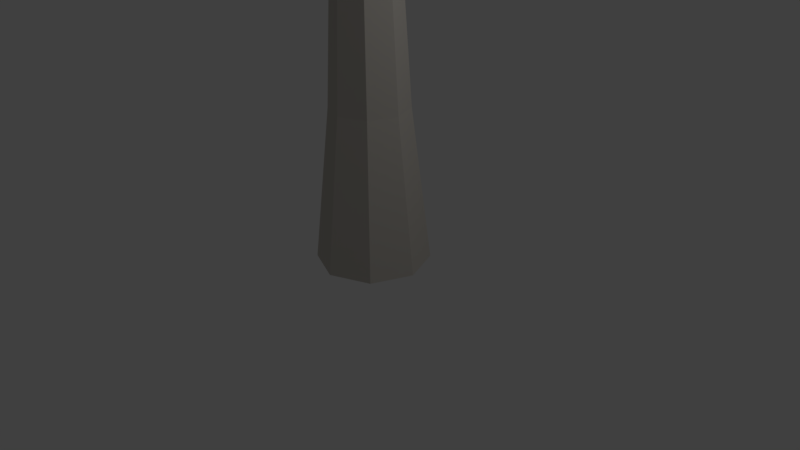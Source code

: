 # Source: Tree.blend  (saved by Blender 2.77.0; exported with 4.5.12 LTS)
import bpy
from mathutils import Matrix  # noqa: F401  (used for matrix-valued properties, if any)

bpy.ops.wm.read_factory_settings(use_empty=True)
scene = bpy.context.scene
scene.name = 'Scene'

# ---- collections
col_collection_1 = bpy.data.collections.new('Collection 1'); scene.collection.children.link(col_collection_1)

# ---- materials (node trees are filled in below, after node groups)
mat_bark = bpy.data.materials.new('Bark')
mat_bark.alpha_threshold = 0.0
mat_bark.use_transparent_shadow = False
mat_bark.diffuse_color = (0.5926, 0.559, 0.5077, 1.0)
mat_bark.roughness = 0.5
mat_plantleaves = bpy.data.materials.new('PlantLeaves')
mat_plantleaves.alpha_threshold = 0.0
mat_plantleaves.use_transparent_shadow = False
mat_plantleaves.diffuse_color = (0.04212, 0.8, 0.001157, 1.0)
mat_plantleaves.roughness = 0.5

# ---- material node trees

# ---- world
world_world = bpy.data.worlds.new('World'); scene.world = world_world
world_world.color = (0.05088, 0.05088, 0.05088)
world_world.use_sun_shadow = False
world_world.sun_shadow_jitter_overblur = 0.0
world_world.cycles.sampling_method = 'MANUAL'

# ---- cameras
cam_camera = bpy.data.cameras.new('Camera')
cam_camera.clip_end = 100.0
cam_camera.lens = 35.0
cam_camera.sensor_width = 32.0
cam_camera.sensor_height = 18.0
cam_camera.ortho_scale = 7.314
cam_camera.dof.focus_distance = 0.0
cam_camera.dof.aperture_fstop = 128.0

# ---- lights
light_lamp = bpy.data.lights.new('Lamp', 'POINT')
light_lamp.transmission_factor = 0.0
light_lamp.cutoff_distance = 30.0
light_lamp.energy = 100.0
light_lamp.shadow_buffer_clip_start = 1.001
light_lamp.shadow_soft_size = 0.1
light_lamp.shadow_maximum_resolution = 0.006
light_lamp.use_absolute_resolution = True

# ---- meshes
me_cylinder = bpy.data.meshes.new('Cylinder')
me_cylinder.from_pydata([(-2.041e-09, 0.726, -1.0), (-3.726e-09, 0.4999, 1.0), (0.5134, 0.5134, -1.0), (0.3535, 0.3535, 1.0), (0.726, -2.969e-08, -1.0), (0.4999, -1.813e-08, 1.0), (0.5134, -0.5134, -1.0), (0.3535, -0.3535, 1.0), (-6.551e-08, -0.726, -1.0), (-4.743e-08, -0.4999, 1.0), (-0.5134, -0.5134, -1.0), (-0.3535, -0.3535, 1.0), (-0.726, 1.07e-08, -1.0), (-0.4999, 9.687e-09, 1.0), (-0.5134, 0.5134, -1.0), (-0.3535, 0.3535, 1.0), (0.2751, 0.2751, 3.009), (-8.682e-09, 0.3891, 3.009), (0.3891, -1.411e-08, 3.009), (0.2751, -0.2751, 3.009), (-4.269e-08, -0.3891, 3.009), (-0.2751, -0.2751, 3.009), (-0.3891, 7.539e-09, 3.009), (-0.2751, 0.2751, 3.009), (0.2466, 0.2466, 4.953), (3.204e-07, 0.3487, 4.953), (0.3487, -1.227e-08, 4.823), (0.2466, -0.2466, 4.947), (2.906e-07, -0.3487, 4.947), (-0.2466, -0.2466, 4.823), (-0.3487, 7.126e-09, 4.823), (-0.2466, 0.2466, 4.823), (0.2465, 0.2465, 6.287), (3.189e-07, 0.3486, 6.287), (0.3486, -1.227e-08, 6.287), (0.2465, -0.2465, 6.287), (2.884e-07, -0.3486, 6.287), (-0.2465, -0.2465, 6.287), (-0.3486, 7.126e-09, 6.287), (-0.2465, 0.2465, 6.287), (-0.2526, 0.2526, 4.441), (2.533e-07, 0.3572, 4.311), (-0.2526, -0.2526, 4.441), (-0.3572, 7.213e-09, 4.441), (0.2526, -0.2526, 4.317), (2.235e-07, -0.3572, 4.317), (0.2526, 0.2526, 4.311), (0.3572, -1.266e-08, 4.441), (0.2363, 2.132, 6.101), (-0.01185, 2.218, 6.148), (0.3255, 2.467, 5.941), (0.07133, 2.555, 5.989), (0.929, -1.829, 6.499), (0.701, -1.952, 6.511), (1.017, -2.021, 6.271), (0.7863, -2.145, 6.282), (0.2465, 0.2465, 6.736), (3.189e-07, 0.3486, 6.736), (0.3486, -1.227e-08, 6.736), (0.2465, -0.2465, 6.736), (2.884e-07, -0.3486, 6.736), (-0.2465, -0.2465, 6.736), (-0.3486, 7.126e-09, 6.736), (-0.2465, 0.2465, 6.736), (0.2465, 0.2465, 7.632), (3.189e-07, 0.3486, 7.632), (0.3486, -1.227e-08, 7.632), (0.2465, -0.2465, 7.632), (2.884e-07, -0.3486, 7.632), (-0.2465, -0.2465, 7.632), (-0.3486, 7.126e-09, 7.632), (-0.2465, 0.2465, 7.632), (-1.227, -0.8899, 7.579), (-1.385, -0.6777, 7.611), (-1.162, -0.8872, 7.879), (-1.321, -0.6749, 7.911), (0.1017, 0.1017, 8.717), (3.099e-07, 0.1439, 8.717), (0.1439, -6.866e-10, 8.717), (0.1017, -0.1017, 8.717), (2.973e-07, -0.1439, 8.717), (-0.1017, -0.1017, 8.717), (-0.1439, 7.317e-09, 8.717), (-0.1017, 0.1017, 8.717), (-0.3116, 7.161e-09, 7.828), (-0.2204, 0.2204, 7.828), (2.9e-07, -0.3116, 7.828), (-0.2204, -0.2204, 7.828), (0.3116, -1.018e-08, 7.828), (0.2204, -0.2204, 7.828), (3.172e-07, 0.3116, 7.828), (0.2204, 0.2204, 7.828), (-0.2188, 1.759, 8.808), (-0.4659, 1.66, 8.828), (-0.3898, 1.536, 8.964), (-0.169, 1.624, 8.946), (1.064, -0.8082, 8.944), (1.166, -0.5621, 8.962), (1.005, -0.7823, 9.133), (1.096, -0.5623, 9.149), (-1.016, 0.9863, 5.071), (-0.1343, 0.8694, 6.862), (0.03663, 2.636, 4.66), (0.9188, 2.519, 6.451), (0.2368, 1.249, 4.471), (1.119, 1.132, 6.262), (-1.217, 2.373, 5.26), (-0.3346, 2.257, 7.051), (1.248, -2.489, 4.866), (-0.0374, -2.501, 6.399), (1.81, -0.6324, 5.352), (0.5247, -0.6445, 6.885), (2.242, -1.932, 5.704), (0.9565, -1.944, 7.237), (0.816, -1.189, 4.515), (-0.4691, -1.201, 6.047), (-1.061, 1.742, 7.646), (-0.2419, 0.5823, 9.055), (0.2326, 3.2, 8.094), (1.052, 2.04, 9.503), (0.2291, 2.107, 7.196), (1.048, 0.9474, 8.605), (-1.058, 2.835, 8.544), (-0.2384, 1.675, 9.952), (-0.3332, -1.158, 9.006), (1.099, -1.12, 10.4), (0.7025, 0.1538, 7.908), (2.135, 0.1916, 9.303), (0.6527, -1.257, 7.997), (2.085, -1.219, 9.392), (-0.2834, 0.2525, 8.917), (1.149, 0.2902, 10.31), (-1.377, -0.7015, 6.57), (-1.454, 0.6967, 7.998), (-0.6351, -2.008, 7.89), (-0.7128, -0.6101, 9.318), (-1.934, -1.645, 7.464), (-2.012, -0.2471, 8.892), (-0.07811, -1.065, 6.996), (-0.1558, 0.3337, 8.424), (-0.5336, 0.2081, 4.538), (-0.6928, 3.076, 7.466), (0.9877, -2.472, 7.245), (0.8284, 0.3957, 10.17), (-1.676, -1.728, 6.371), (-1.835, 1.14, 9.3), (2.13, -0.5363, 5.412), (1.971, 2.331, 8.34), (-0.434, -0.8068, 9.36), (-2.742, 1.193, 6.621), (2.943, 0.2529, 7.286), (0.6347, 2.253, 4.548), (1.406, 1.434, 9.444), (-0.9022, 3.433, 6.706), (1.103, -1.987, 7.202), (-1.206, 0.01251, 4.463), (-3.454, -0.3386, 6.405), (-0.2988, -2.955, 6.25), (-1.106, 2.376, 8.391), (2.05, -0.2406, 8.236), (-1.698, 1.827, 5.605), (1.457, -0.7893, 5.45), (-2.862, 0.2102, 9.191), (0.2934, -2.406, 9.036)], [], [(0, 1, 3, 2), (2, 3, 5, 4), (4, 5, 7, 6), (6, 7, 9, 8), (8, 9, 11, 10), (10, 11, 13, 12), (15, 13, 22, 23), (12, 13, 15, 14), (14, 15, 1, 0), (0, 2, 4, 6, 8, 10, 12, 14), (41, 40, 31, 25), (5, 3, 16, 18), (11, 9, 20, 21), (1, 15, 23, 17), (3, 1, 17, 16), (7, 5, 18, 19), (13, 11, 21, 22), (9, 7, 19, 20), (27, 26, 34, 35), (43, 42, 29, 30), (27, 28, 53, 52), (47, 46, 24, 26), (40, 43, 30, 31), (42, 45, 28, 29), (44, 47, 26, 27), (25, 24, 48, 49), (39, 38, 62, 63), (24, 25, 33, 32), (25, 31, 39, 33), (30, 29, 37, 38), (28, 27, 35, 36), (26, 24, 32, 34), (31, 30, 38, 39), (29, 28, 36, 37), (16, 17, 41, 46), (19, 18, 47, 44), (21, 20, 45, 42), (23, 22, 43, 40), (18, 16, 46, 47), (20, 19, 44, 45), (22, 21, 42, 43), (17, 23, 40, 41), (50, 51, 49, 48), (41, 25, 49, 51), (46, 41, 51, 50), (24, 46, 50, 48), (55, 54, 52, 53), (44, 27, 52, 54), (45, 44, 54, 55), (28, 45, 55, 53), (61, 60, 68, 69), (37, 36, 60, 61), (35, 34, 58, 59), (32, 33, 57, 56), (33, 39, 63, 57), (37, 61, 74, 72), (36, 35, 59, 60), (34, 32, 56, 58), (85, 84, 82, 83), (59, 58, 66, 67), (56, 57, 65, 64), (57, 63, 71, 65), (62, 61, 69, 70), (60, 59, 67, 68), (58, 56, 64, 66), (63, 62, 70, 71), (73, 72, 74, 75), (61, 62, 75, 74), (38, 37, 72, 73), (62, 38, 73, 75), (76, 77, 83, 82, 81, 80, 79, 78), (87, 86, 80, 81), (89, 88, 78, 79), (91, 90, 77, 76), (90, 85, 83, 77), (84, 87, 81, 82), (86, 89, 79, 80), (88, 91, 76, 78), (66, 64, 91, 88), (68, 67, 89, 86), (70, 69, 87, 84), (90, 65, 92, 95), (64, 65, 90, 91), (89, 67, 96, 98), (69, 68, 86, 87), (71, 70, 84, 85), (92, 93, 94, 95), (71, 85, 94, 93), (65, 71, 93, 92), (85, 90, 95, 94), (96, 97, 99, 98), (67, 66, 97, 96), (66, 88, 99, 97), (88, 89, 98, 99), (100, 101, 103, 102), (104, 105, 107, 106), (108, 109, 111, 110), (112, 113, 115, 114), (116, 117, 119, 118), (120, 121, 123, 122), (124, 125, 127, 126), (128, 129, 131, 130), (132, 133, 135, 134), (136, 137, 139, 138), (140, 141, 143, 142), (144, 145, 147, 146), (148, 149, 151, 150), (152, 153, 155, 154), (156, 157, 159, 158), (160, 161, 163, 162)])
_uv = me_cylinder.uv_layers.new(name='UVMap')
_uv.uv.foreach_set('vector', [0.1519, 0.9424, 0.3009, 0.9424, 0.3009, 0.9067, 0.1519, 0.9067, 0.9424, 0.3009, 0.9424, 0.1519, 0.9067, 0.1519, 0.9067, 0.3009, 0.001001, 0.9424, 0.1499, 0.9424, 0.1499, 0.9067, 0.001001, 0.9067, 0.9424, 0.1499, 0.9424, 0.001001, 0.9067, 0.001001, 0.9067, 0.1499, 0.7557, 0.9047, 0.9047, 0.9047, 0.9047, 0.8689, 0.7557, 0.8689, 0.9047, 0.8669, 0.9047, 0.718, 0.8689, 0.718, 0.8689, 0.8669, 0.6028, 0.9613, 0.6028, 0.9444, 0.4538, 0.9444, 0.4538, 0.9613, 0.7915, 0.8669, 0.7915, 0.718, 0.7557, 0.718, 0.7557, 0.8669, 0.7557, 0.716, 0.9047, 0.716, 0.9047, 0.6802, 0.7557, 0.6802, 0.8292, 0.6567, 0.8077, 0.6782, 0.7772, 0.6782, 0.7557, 0.6567, 0.7557, 0.6263, 0.7772, 0.6048, 0.8077, 0.6048, 0.8292, 0.6263, 0.999, 0.4538, 0.9821, 0.4538, 0.9821, 0.4896, 0.999, 0.4896, 0.1499, 0.9613, 0.1499, 0.9444, 0.001001, 0.9444, 0.001001, 0.9613, 0.9613, 0.6048, 0.9444, 0.6048, 0.9444, 0.7537, 0.9613, 0.7537, 0.9047, 0.9235, 0.9047, 0.9067, 0.7557, 0.9067, 0.7557, 0.9235, 0.9235, 0.6048, 0.9067, 0.6048, 0.9067, 0.7537, 0.9235, 0.7537, 0.7537, 0.9424, 0.7537, 0.9255, 0.6048, 0.9255, 0.6048, 0.9424, 0.9235, 0.7557, 0.9067, 0.7557, 0.9067, 0.9047, 0.9235, 0.9047, 0.9047, 0.9424, 0.9047, 0.9255, 0.7557, 0.9255, 0.7557, 0.9424, 0.999, 0.07647, 0.9821, 0.07647, 0.9821, 0.1499, 0.999, 0.1499, 0.1877, 0.9821, 0.1708, 0.9821, 0.1708, 0.999, 0.1877, 0.999, 0.3009, 0.9613, 0.3009, 0.9444, 0.1519, 0.9444, 0.1519, 0.9613, 0.8669, 0.7557, 0.8501, 0.7557, 0.8501, 0.7915, 0.8669, 0.7915, 0.1688, 0.9821, 0.1519, 0.9821, 0.1519, 0.999, 0.1688, 0.999, 0.8481, 0.7557, 0.8312, 0.7557, 0.8312, 0.7915, 0.8481, 0.7915, 0.8292, 0.7935, 0.8123, 0.7935, 0.8123, 0.8292, 0.8292, 0.8292, 0.9424, 0.6048, 0.9255, 0.6048, 0.9255, 0.7537, 0.9424, 0.7537, 0.8103, 0.7935, 0.7935, 0.7935, 0.7935, 0.8292, 0.8103, 0.8292, 0.9801, 0.9235, 0.9801, 0.9067, 0.9067, 0.9067, 0.9067, 0.9235, 0.9801, 0.7557, 0.9633, 0.7557, 0.9633, 0.8292, 0.9801, 0.8292, 0.9047, 0.9801, 0.9047, 0.9633, 0.8312, 0.9633, 0.8312, 0.9801, 0.9801, 0.6048, 0.9633, 0.6048, 0.9633, 0.6782, 0.9801, 0.6782, 0.8292, 0.9801, 0.8292, 0.9633, 0.7557, 0.9633, 0.7557, 0.9801, 0.9801, 0.8312, 0.9633, 0.8312, 0.9633, 0.9047, 0.9801, 0.9047, 0.9801, 0.9424, 0.9801, 0.9255, 0.9067, 0.9255, 0.9067, 0.9424, 0.999, 0.001001, 0.9821, 0.001001, 0.9821, 0.07447, 0.999, 0.07447, 0.1499, 0.999, 0.1499, 0.9821, 0.07647, 0.9821, 0.07647, 0.999, 0.999, 0.3029, 0.9821, 0.3029, 0.9821, 0.3764, 0.999, 0.3764, 0.07447, 0.999, 0.07447, 0.9821, 0.001001, 0.9821, 0.001001, 0.999, 0.999, 0.2274, 0.9821, 0.2274, 0.9821, 0.3009, 0.999, 0.3009, 0.9801, 0.9801, 0.9801, 0.9633, 0.9067, 0.9633, 0.9067, 0.9801, 0.999, 0.1519, 0.9821, 0.1519, 0.9821, 0.2254, 0.999, 0.2254, 0.9801, 0.9613, 0.9801, 0.9444, 0.9067, 0.9444, 0.9067, 0.9613, 0.8292, 0.7369, 0.8123, 0.7369, 0.8123, 0.7537, 0.8292, 0.7537, 0.9424, 0.4538, 0.9067, 0.4538, 0.9067, 0.6028, 0.9424, 0.6028, 0.4518, 0.9613, 0.4518, 0.9444, 0.3029, 0.9444, 0.3029, 0.9613, 0.9424, 0.3029, 0.9067, 0.3029, 0.9067, 0.4518, 0.9424, 0.4518, 0.8103, 0.7369, 0.7935, 0.7369, 0.7935, 0.7537, 0.8103, 0.7537, 0.6028, 0.9424, 0.6028, 0.9067, 0.4538, 0.9067, 0.4538, 0.9424, 0.9424, 0.7557, 0.9255, 0.7557, 0.9255, 0.9047, 0.9424, 0.9047, 0.4518, 0.9424, 0.4518, 0.9067, 0.3029, 0.9067, 0.3029, 0.9424, 0.9801, 0.6802, 0.9633, 0.6802, 0.9633, 0.7537, 0.9801, 0.7537, 0.8669, 0.7935, 0.8501, 0.7935, 0.8501, 0.8292, 0.8669, 0.8292, 0.8481, 0.7935, 0.8312, 0.7935, 0.8312, 0.8292, 0.8481, 0.8292, 0.8292, 0.8312, 0.8123, 0.8312, 0.8123, 0.8669, 0.8292, 0.8669, 0.8103, 0.8312, 0.7935, 0.8312, 0.7935, 0.8669, 0.8103, 0.8669, 0.7537, 0.9235, 0.7537, 0.9067, 0.6048, 0.9067, 0.6048, 0.9235, 0.8669, 0.8312, 0.8501, 0.8312, 0.8501, 0.8669, 0.8669, 0.8669, 0.8481, 0.8312, 0.8312, 0.8312, 0.8312, 0.8669, 0.8481, 0.8669, 0.9801, 0.5293, 0.9633, 0.5293, 0.9633, 0.6028, 0.9801, 0.6028, 0.7537, 0.9801, 0.7537, 0.9633, 0.6802, 0.9633, 0.6802, 0.9801, 0.9801, 0.4538, 0.9633, 0.4538, 0.9633, 0.5273, 0.9801, 0.5273, 0.6782, 0.9801, 0.6782, 0.9633, 0.6048, 0.9633, 0.6048, 0.9801, 0.9801, 0.3784, 0.9633, 0.3784, 0.9633, 0.4518, 0.9801, 0.4518, 0.9047, 0.6594, 0.9047, 0.6425, 0.8312, 0.6425, 0.8312, 0.6594, 0.9801, 0.1519, 0.9633, 0.1519, 0.9633, 0.2254, 0.9801, 0.2254, 0.9047, 0.6216, 0.9047, 0.6048, 0.8312, 0.6048, 0.8312, 0.6216, 0.8292, 0.718, 0.8123, 0.718, 0.8123, 0.7348, 0.8292, 0.7348, 0.9801, 0.001001, 0.9633, 0.001001, 0.9633, 0.1499, 0.9801, 0.1499, 0.4518, 0.9801, 0.4518, 0.9633, 0.3029, 0.9633, 0.3029, 0.9801, 0.9613, 0.7557, 0.9444, 0.7557, 0.9444, 0.9047, 0.9613, 0.9047, 0.7984, 0.7348, 0.7935, 0.7299, 0.7935, 0.7229, 0.7984, 0.718, 0.8054, 0.718, 0.8103, 0.7229, 0.8103, 0.7299, 0.8054, 0.7348, 0.9047, 0.6405, 0.9047, 0.6236, 0.8312, 0.6236, 0.8312, 0.6405, 0.999, 0.3784, 0.9821, 0.3784, 0.9821, 0.4518, 0.999, 0.4518, 0.9047, 0.6782, 0.9047, 0.6614, 0.8312, 0.6614, 0.8312, 0.6782, 0.9801, 0.2274, 0.9633, 0.2274, 0.9633, 0.3009, 0.9801, 0.3009, 0.5273, 0.9801, 0.5273, 0.9633, 0.4538, 0.9633, 0.4538, 0.9801, 0.9801, 0.3029, 0.9633, 0.3029, 0.9633, 0.3764, 0.9801, 0.3764, 0.6028, 0.9801, 0.6028, 0.9633, 0.5293, 0.9633, 0.5293, 0.9801, 0.8669, 0.7369, 0.8501, 0.7369, 0.8501, 0.7537, 0.8669, 0.7537, 0.8481, 0.7369, 0.8312, 0.7369, 0.8312, 0.7537, 0.8481, 0.7537, 0.8669, 0.718, 0.8501, 0.718, 0.8501, 0.7348, 0.8669, 0.7348, 0.9613, 0.4538, 0.9444, 0.4538, 0.9444, 0.6028, 0.9613, 0.6028, 0.8481, 0.718, 0.8312, 0.718, 0.8312, 0.7348, 0.8481, 0.7348, 0.3009, 0.9801, 0.3009, 0.9633, 0.1519, 0.9633, 0.1519, 0.9801, 0.8292, 0.7746, 0.8123, 0.7746, 0.8123, 0.7915, 0.8292, 0.7915, 0.8103, 0.7746, 0.7935, 0.7746, 0.7935, 0.7915, 0.8103, 0.7915, 0.8292, 0.7557, 0.8123, 0.7557, 0.8123, 0.7726, 0.8292, 0.7726, 0.9613, 0.3029, 0.9444, 0.3029, 0.9444, 0.4518, 0.9613, 0.4518, 0.1499, 0.9801, 0.1499, 0.9633, 0.001001, 0.9633, 0.001001, 0.9801, 0.9613, 0.1519, 0.9444, 0.1519, 0.9444, 0.3009, 0.9613, 0.3009, 0.8103, 0.7557, 0.7935, 0.7557, 0.7935, 0.7726, 0.8103, 0.7726, 0.9047, 0.9613, 0.9047, 0.9444, 0.7557, 0.9444, 0.7557, 0.9613, 0.9613, 0.001001, 0.9444, 0.001001, 0.9444, 0.1499, 0.9613, 0.1499, 0.7537, 0.9613, 0.7537, 0.9444, 0.6048, 0.9444, 0.6048, 0.9613, 0.9047, 0.4538, 0.7557, 0.4538, 0.7557, 0.6028, 0.9047, 0.6028, 0.6028, 0.7557, 0.4538, 0.7557, 0.4538, 0.9047, 0.6028, 0.9047, 0.9047, 0.3029, 0.7557, 0.3029, 0.7557, 0.4518, 0.9047, 0.4518, 0.4518, 0.7557, 0.3029, 0.7557, 0.3029, 0.9047, 0.4518, 0.9047, 0.7537, 0.6048, 0.6048, 0.6048, 0.6048, 0.7537, 0.7537, 0.7537, 0.6028, 0.6048, 0.4538, 0.6048, 0.4538, 0.7537, 0.6028, 0.7537, 0.7537, 0.3029, 0.6048, 0.3029, 0.6048, 0.4518, 0.7537, 0.4518, 0.4518, 0.6048, 0.3029, 0.6048, 0.3029, 0.7537, 0.4518, 0.7537, 0.7537, 0.7557, 0.6048, 0.7557, 0.6048, 0.9047, 0.7537, 0.9047, 0.7537, 0.4538, 0.6048, 0.4538, 0.6048, 0.6028, 0.7537, 0.6028, 0.9047, 0.001001, 0.6048, 0.001001, 0.6048, 0.3009, 0.9047, 0.3009, 0.3009, 0.3029, 0.001001, 0.3029, 0.001001, 0.6028, 0.3009, 0.6028, 0.3009, 0.001001, 0.001001, 0.001001, 0.001001, 0.3009, 0.3009, 0.3009, 0.6028, 0.001001, 0.3029, 0.001001, 0.3029, 0.3009, 0.6028, 0.3009, 0.6028, 0.3029, 0.3029, 0.3029, 0.3029, 0.6028, 0.6028, 0.6028, 0.3009, 0.6048, 0.001001, 0.6048, 0.001001, 0.9047, 0.3009, 0.9047])
me_cylinder.materials.append(mat_bark)
me_cylinder.materials.append(mat_plantleaves)
me_cylinder.use_remesh_preserve_volume = False
me_cylinder.use_remesh_preserve_attributes = False
me_cylinder.use_mirror_vertex_groups = False
me_cylinder.update()

# ---- objects
ob_cylinder = bpy.data.objects.new('Cylinder', me_cylinder)
ob_lamp = bpy.data.objects.new('Lamp', light_lamp)
ob_camera = bpy.data.objects.new('Camera', cam_camera)

# ---- transforms, parenting, visibility, modifiers, constraints
ob_cylinder.location = (0.0, 0.0, 0.981)
ob_cylinder.lineart.crease_threshold = 0.0
ob_lamp.location = (4.076, 1.005, 5.904)
ob_lamp.rotation_euler = (0.6503, 0.05522, 1.866)
ob_lamp.lock_rotations_4d = False
ob_lamp.empty_display_type = 'ARROWS'
ob_lamp.color = (0.0, 0.0, 0.0, 0.0)
ob_lamp.lineart.crease_threshold = 0.0
ob_camera.location = (7.481, -6.508, 5.344)
ob_camera.rotation_euler = (1.109, 0.01082, 0.8149)
ob_camera.lock_rotations_4d = False
ob_camera.empty_display_type = 'ARROWS'
ob_camera.color = (0.0, 0.0, 0.0, 0.0)
ob_camera.display_type = 'WIRE'
ob_camera.lineart.crease_threshold = 0.0

# ---- collection membership
col_collection_1.objects.link(ob_cylinder)
col_collection_1.objects.link(ob_lamp)
col_collection_1.objects.link(ob_camera)

# ---- scene / render settings (as saved in the file)
scene.camera = ob_camera
scene.frame_start = 1; scene.frame_end = 250; scene.frame_set(1)
scene.render.engine = 'BLENDER_EEVEE_NEXT'
scene.render.resolution_percentage = 50
scene.render.dither_intensity = 0.0
scene.cycles.use_denoising = False
scene.cycles.samples = 128
scene.cycles.sampling_pattern = 'TABULATED_SOBOL'
scene.cycles.light_sampling_threshold = 0.0
scene.cycles.use_adaptive_sampling = False
scene.cycles.use_light_tree = False
scene.cycles.blur_glossy = 0.0
scene.cycles.sample_clamp_indirect = 0.0
scene.view_settings.view_transform = 'Standard'
bpy.context.view_layer.update()
